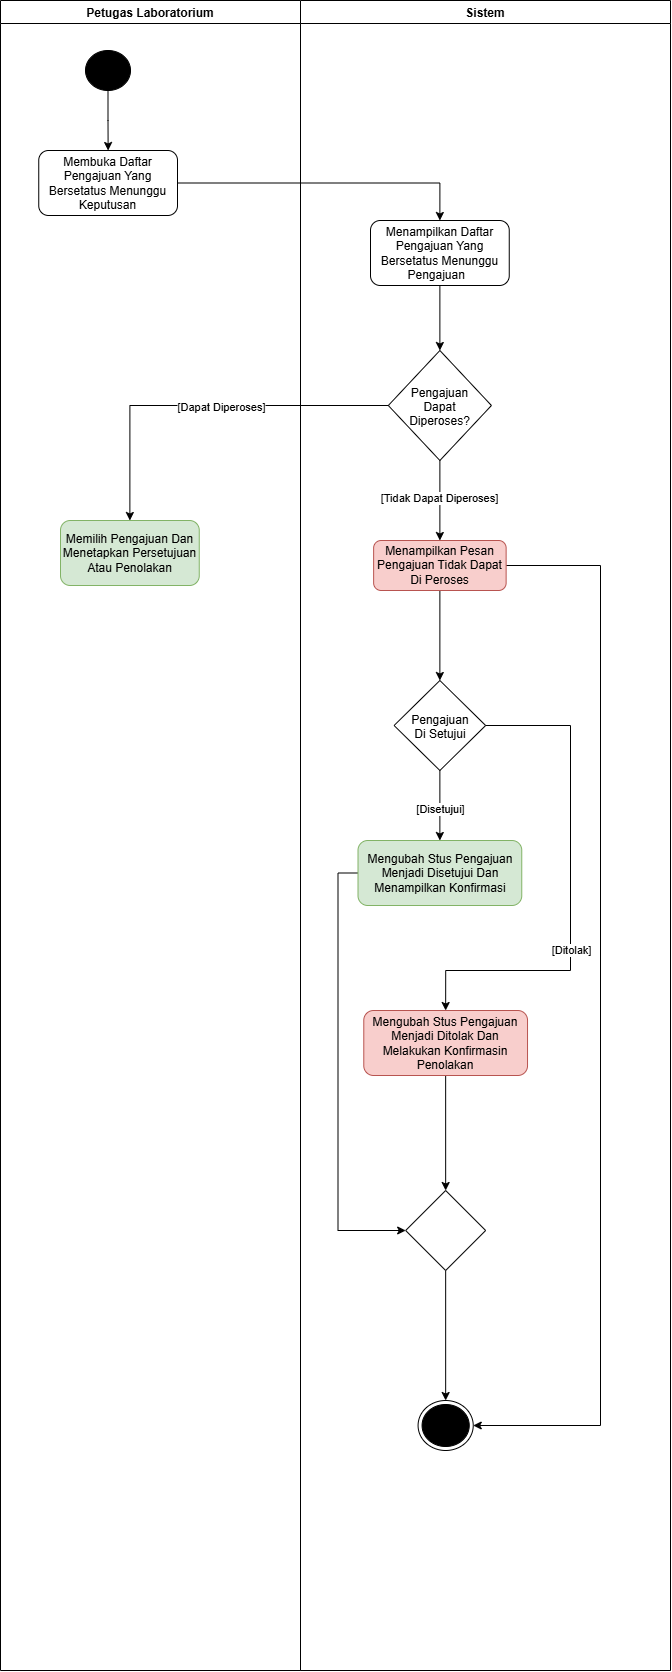

The diagram above was exported from draw.io. Its source (the exported page's mxGraphModel, read from the mxfile embedded in the PNG):
<mxGraphModel dx="1245" dy="51" grid="0" gridSize="10" guides="1" tooltips="1" connect="1" arrows="1" fold="1" page="0" pageScale="1" pageWidth="827" pageHeight="1169" math="0" shadow="0">
  <root>
    <mxCell id="0" />
    <mxCell id="1" parent="0" />
    <mxCell id="G8tAiCdNA_2_aRCMe3Z1-1" parent="1" style="swimlane;strokeColor=default;" value="Petugas Laboratorium" vertex="1">
      <mxGeometry height="1670" width="300" x="380" y="490" as="geometry" />
    </mxCell>
    <mxCell id="G8tAiCdNA_2_aRCMe3Z1-2" edge="1" parent="G8tAiCdNA_2_aRCMe3Z1-1" source="G8tAiCdNA_2_aRCMe3Z1-3" style="edgeStyle=orthogonalEdgeStyle;rounded=0;orthogonalLoop=1;jettySize=auto;html=1;exitX=0.5;exitY=1;exitDx=0;exitDy=0;entryX=0.5;entryY=0;entryDx=0;entryDy=0;defaultLabelBackgroundColor=page;" target="G8tAiCdNA_2_aRCMe3Z1-4">
      <mxGeometry relative="1" as="geometry" />
    </mxCell>
    <mxCell id="G8tAiCdNA_2_aRCMe3Z1-3" parent="G8tAiCdNA_2_aRCMe3Z1-1" style="ellipse;fillColor=strokeColor;html=1;" value="" vertex="1">
      <mxGeometry height="40" width="45" x="85" y="50" as="geometry" />
    </mxCell>
    <mxCell id="G8tAiCdNA_2_aRCMe3Z1-4" parent="G8tAiCdNA_2_aRCMe3Z1-1" style="rounded=1;whiteSpace=wrap;html=1;roundedPerimeter=1;" value="Membuka Daftar Pengajuan Yang Bersetatus Menunggu Keputusan" vertex="1">
      <mxGeometry height="65" width="138.75" x="38.25" y="150" as="geometry" />
    </mxCell>
    <mxCell id="G8tAiCdNA_2_aRCMe3Z1-5" parent="G8tAiCdNA_2_aRCMe3Z1-1" style="rounded=1;whiteSpace=wrap;html=1;roundedPerimeter=1;fillColor=#d5e8d4;strokeColor=#82b366;" value="Memilih Pengajuan Dan Menetapkan Persetujuan Atau Penolakan" vertex="1">
      <mxGeometry height="65" width="138.75" x="60" y="520" as="geometry" />
    </mxCell>
    <mxCell id="G8tAiCdNA_2_aRCMe3Z1-6" parent="1" style="swimlane;strokeColor=default;" value="Sistem" vertex="1">
      <mxGeometry height="1670" width="370" x="680" y="490" as="geometry" />
    </mxCell>
    <mxCell id="G8tAiCdNA_2_aRCMe3Z1-7" edge="1" parent="G8tAiCdNA_2_aRCMe3Z1-6" source="G8tAiCdNA_2_aRCMe3Z1-8" style="edgeStyle=orthogonalEdgeStyle;rounded=0;orthogonalLoop=1;jettySize=auto;html=1;exitX=0.5;exitY=1;exitDx=0;exitDy=0;entryX=0.5;entryY=0;entryDx=0;entryDy=0;defaultLabelBackgroundColor=page;" target="G8tAiCdNA_2_aRCMe3Z1-11">
      <mxGeometry relative="1" as="geometry" />
    </mxCell>
    <mxCell id="G8tAiCdNA_2_aRCMe3Z1-8" parent="G8tAiCdNA_2_aRCMe3Z1-6" style="rounded=1;whiteSpace=wrap;html=1;roundedPerimeter=1;" value="Menampilkan Daftar Pengajuan Yang Bersetatus Menunggu Pengajuan&amp;nbsp;&amp;nbsp;" vertex="1">
      <mxGeometry height="65" width="138.75" x="70" y="220" as="geometry" />
    </mxCell>
    <mxCell id="G8tAiCdNA_2_aRCMe3Z1-9" edge="1" parent="G8tAiCdNA_2_aRCMe3Z1-6" source="G8tAiCdNA_2_aRCMe3Z1-11" style="edgeStyle=orthogonalEdgeStyle;rounded=0;orthogonalLoop=1;jettySize=auto;html=1;exitX=0.5;exitY=1;exitDx=0;exitDy=0;entryX=0.5;entryY=0;entryDx=0;entryDy=0;defaultLabelBackgroundColor=page;" target="G8tAiCdNA_2_aRCMe3Z1-14">
      <mxGeometry relative="1" as="geometry" />
    </mxCell>
    <mxCell id="G8tAiCdNA_2_aRCMe3Z1-10" connectable="0" parent="G8tAiCdNA_2_aRCMe3Z1-9" style="edgeLabel;html=1;align=center;verticalAlign=middle;resizable=0;points=[];inheritText=1;defaultLabelBackgroundColor=page;" value="[Tidak Dapat Diperoses]" vertex="1">
      <mxGeometry relative="1" x="-0.075" y="-1" as="geometry">
        <mxPoint as="offset" />
      </mxGeometry>
    </mxCell>
    <mxCell id="G8tAiCdNA_2_aRCMe3Z1-11" parent="G8tAiCdNA_2_aRCMe3Z1-6" style="rhombus;whiteSpace=wrap;html=1;shapeInside=1;" value="Pengajuan Dapat Diperoses?" vertex="1">
      <mxGeometry height="110" width="103.12" x="87.82" y="350" as="geometry" />
    </mxCell>
    <mxCell id="G8tAiCdNA_2_aRCMe3Z1-12" edge="1" parent="G8tAiCdNA_2_aRCMe3Z1-6" source="G8tAiCdNA_2_aRCMe3Z1-14" style="edgeStyle=orthogonalEdgeStyle;rounded=0;orthogonalLoop=1;jettySize=auto;html=1;exitX=0.5;exitY=1;exitDx=0;exitDy=0;entryX=0.5;entryY=0;entryDx=0;entryDy=0;defaultLabelBackgroundColor=page;" target="G8tAiCdNA_2_aRCMe3Z1-19">
      <mxGeometry relative="1" as="geometry" />
    </mxCell>
    <mxCell id="G8tAiCdNA_2_aRCMe3Z1-13" edge="1" parent="G8tAiCdNA_2_aRCMe3Z1-6" source="G8tAiCdNA_2_aRCMe3Z1-14" style="edgeStyle=orthogonalEdgeStyle;rounded=0;orthogonalLoop=1;jettySize=auto;html=1;exitX=1;exitY=0.5;exitDx=0;exitDy=0;entryX=1;entryY=0.5;entryDx=0;entryDy=0;defaultLabelBackgroundColor=page;" target="G8tAiCdNA_2_aRCMe3Z1-26">
      <mxGeometry relative="1" as="geometry">
        <Array as="points">
          <mxPoint x="300" y="565" />
          <mxPoint x="300" y="1425" />
        </Array>
      </mxGeometry>
    </mxCell>
    <mxCell id="G8tAiCdNA_2_aRCMe3Z1-14" parent="G8tAiCdNA_2_aRCMe3Z1-6" style="rounded=1;whiteSpace=wrap;html=1;roundedPerimeter=1;fillColor=#f8cecc;strokeColor=#b85450;" value="Menampilkan Pesan Pengajuan Tidak Dapat Di Peroses" vertex="1">
      <mxGeometry height="50" width="132.5" x="73.13" y="540" as="geometry" />
    </mxCell>
    <mxCell id="G8tAiCdNA_2_aRCMe3Z1-15" edge="1" parent="G8tAiCdNA_2_aRCMe3Z1-6" source="G8tAiCdNA_2_aRCMe3Z1-19" style="edgeStyle=orthogonalEdgeStyle;rounded=0;orthogonalLoop=1;jettySize=auto;html=1;exitX=1;exitY=0.5;exitDx=0;exitDy=0;entryX=0.5;entryY=0;entryDx=0;entryDy=0;defaultLabelBackgroundColor=page;" target="G8tAiCdNA_2_aRCMe3Z1-23">
      <mxGeometry relative="1" x="-0.0013" as="geometry">
        <Array as="points">
          <mxPoint x="270" y="725" />
          <mxPoint x="270" y="970" />
          <mxPoint x="145.2" y="970" />
        </Array>
      </mxGeometry>
    </mxCell>
    <mxCell id="G8tAiCdNA_2_aRCMe3Z1-16" connectable="0" parent="G8tAiCdNA_2_aRCMe3Z1-15" style="edgeLabel;html=1;align=center;verticalAlign=middle;resizable=0;points=[];inheritText=1;defaultLabelBackgroundColor=page;" value="[Ditolak]" vertex="1">
      <mxGeometry relative="1" x="0.2488" as="geometry">
        <mxPoint as="offset" />
      </mxGeometry>
    </mxCell>
    <mxCell id="G8tAiCdNA_2_aRCMe3Z1-17" edge="1" parent="G8tAiCdNA_2_aRCMe3Z1-6" source="G8tAiCdNA_2_aRCMe3Z1-19" style="edgeStyle=orthogonalEdgeStyle;rounded=0;orthogonalLoop=1;jettySize=auto;html=1;exitX=0.5;exitY=1;exitDx=0;exitDy=0;defaultLabelBackgroundColor=page;" target="G8tAiCdNA_2_aRCMe3Z1-21">
      <mxGeometry relative="1" as="geometry" />
    </mxCell>
    <mxCell id="G8tAiCdNA_2_aRCMe3Z1-18" connectable="0" parent="G8tAiCdNA_2_aRCMe3Z1-17" style="edgeLabel;html=1;align=center;verticalAlign=middle;resizable=0;points=[];inheritText=1;defaultLabelBackgroundColor=page;" value="[Disetujui]" vertex="1">
      <mxGeometry relative="1" x="0.0857" as="geometry">
        <mxPoint as="offset" />
      </mxGeometry>
    </mxCell>
    <mxCell id="G8tAiCdNA_2_aRCMe3Z1-19" parent="G8tAiCdNA_2_aRCMe3Z1-6" style="rhombus;whiteSpace=wrap;html=1;shapeInside=1;" value="Pengajuan Di Setujui" vertex="1">
      <mxGeometry height="90" width="91.56" x="93.58999999999999" y="680" as="geometry" />
    </mxCell>
    <mxCell id="G8tAiCdNA_2_aRCMe3Z1-20" edge="1" parent="G8tAiCdNA_2_aRCMe3Z1-6" source="G8tAiCdNA_2_aRCMe3Z1-21" style="edgeStyle=orthogonalEdgeStyle;rounded=0;orthogonalLoop=1;jettySize=auto;html=1;exitX=0;exitY=0.5;exitDx=0;exitDy=0;entryX=0;entryY=0.5;entryDx=0;entryDy=0;defaultLabelBackgroundColor=page;" target="G8tAiCdNA_2_aRCMe3Z1-25">
      <mxGeometry relative="1" as="geometry" />
    </mxCell>
    <mxCell id="G8tAiCdNA_2_aRCMe3Z1-21" parent="G8tAiCdNA_2_aRCMe3Z1-6" style="rounded=1;whiteSpace=wrap;html=1;roundedPerimeter=1;fillColor=#d5e8d4;strokeColor=#82b366;" value="Mengubah Stus Pengajuan Menjadi Disetujui Dan Menampilkan Konfirmasi" vertex="1">
      <mxGeometry height="65" width="163.75" x="57.51" y="840" as="geometry" />
    </mxCell>
    <mxCell id="G8tAiCdNA_2_aRCMe3Z1-22" edge="1" parent="G8tAiCdNA_2_aRCMe3Z1-6" source="G8tAiCdNA_2_aRCMe3Z1-23" style="edgeStyle=orthogonalEdgeStyle;rounded=0;orthogonalLoop=1;jettySize=auto;html=1;exitX=0.5;exitY=1;exitDx=0;exitDy=0;entryX=0.5;entryY=0;entryDx=0;entryDy=0;defaultLabelBackgroundColor=page;" target="G8tAiCdNA_2_aRCMe3Z1-25">
      <mxGeometry relative="1" as="geometry" />
    </mxCell>
    <mxCell id="G8tAiCdNA_2_aRCMe3Z1-23" parent="G8tAiCdNA_2_aRCMe3Z1-6" style="rounded=1;whiteSpace=wrap;html=1;roundedPerimeter=1;fillColor=#f8cecc;strokeColor=#b85450;" value="Mengubah Stus Pengajuan Menjadi Ditolak Dan Melakukan Konfirmasin Penolakan" vertex="1">
      <mxGeometry height="65" width="163.75" x="63.279999999999994" y="1010" as="geometry" />
    </mxCell>
    <mxCell id="G8tAiCdNA_2_aRCMe3Z1-24" edge="1" parent="G8tAiCdNA_2_aRCMe3Z1-6" source="G8tAiCdNA_2_aRCMe3Z1-25" style="edgeStyle=orthogonalEdgeStyle;rounded=0;orthogonalLoop=1;jettySize=auto;html=1;exitX=0.5;exitY=1;exitDx=0;exitDy=0;defaultLabelBackgroundColor=page;" target="G8tAiCdNA_2_aRCMe3Z1-26">
      <mxGeometry relative="1" as="geometry" />
    </mxCell>
    <mxCell id="G8tAiCdNA_2_aRCMe3Z1-25" parent="G8tAiCdNA_2_aRCMe3Z1-6" style="rhombus;whiteSpace=wrap;html=1;shapeInside=1;" value="" vertex="1">
      <mxGeometry height="80" width="80" x="105.16" y="1190" as="geometry" />
    </mxCell>
    <mxCell id="G8tAiCdNA_2_aRCMe3Z1-26" parent="G8tAiCdNA_2_aRCMe3Z1-6" style="ellipse;html=1;shape=endState;fillColor=strokeColor;" value="" vertex="1">
      <mxGeometry height="50" width="55.16" x="117.58" y="1400" as="geometry" />
    </mxCell>
    <mxCell id="G8tAiCdNA_2_aRCMe3Z1-27" edge="1" parent="1" source="G8tAiCdNA_2_aRCMe3Z1-4" style="edgeStyle=orthogonalEdgeStyle;rounded=0;orthogonalLoop=1;jettySize=auto;html=1;exitX=1;exitY=0.5;exitDx=0;exitDy=0;entryX=0.5;entryY=0;entryDx=0;entryDy=0;defaultLabelBackgroundColor=page;strokeColor=default;" target="G8tAiCdNA_2_aRCMe3Z1-8">
      <mxGeometry relative="1" as="geometry" />
    </mxCell>
    <mxCell id="G8tAiCdNA_2_aRCMe3Z1-28" edge="1" parent="1" source="G8tAiCdNA_2_aRCMe3Z1-11" style="edgeStyle=orthogonalEdgeStyle;rounded=0;orthogonalLoop=1;jettySize=auto;html=1;exitX=0;exitY=0.5;exitDx=0;exitDy=0;entryX=0.5;entryY=0;entryDx=0;entryDy=0;defaultLabelBackgroundColor=page;strokeColor=default;" target="G8tAiCdNA_2_aRCMe3Z1-5">
      <mxGeometry relative="1" as="geometry" />
    </mxCell>
    <mxCell id="G8tAiCdNA_2_aRCMe3Z1-29" connectable="0" parent="G8tAiCdNA_2_aRCMe3Z1-28" style="edgeLabel;html=1;align=center;verticalAlign=middle;resizable=0;points=[];inheritText=1;defaultLabelBackgroundColor=page;" value="[Dapat Diperoses]" vertex="1">
      <mxGeometry relative="1" x="-0.1065" y="1" as="geometry">
        <mxPoint as="offset" />
      </mxGeometry>
    </mxCell>
    <mxCell id="G8tAiCdNA_2_aRCMe3Z1-30" edge="1" parent="1" source="G8tAiCdNA_2_aRCMe3Z1-5" style="edgeStyle=orthogonalEdgeStyle;rounded=0;orthogonalLoop=1;jettySize=auto;html=1;exitX=0.5;exitY=1;exitDx=0;exitDy=0;entryX=0;entryY=0.5;entryDx=0;entryDy=0;defaultLabelBackgroundColor=page;strokeColor=none;" target="G8tAiCdNA_2_aRCMe3Z1-19">
      <mxGeometry relative="1" as="geometry" />
    </mxCell>
  </root>
</mxGraphModel>